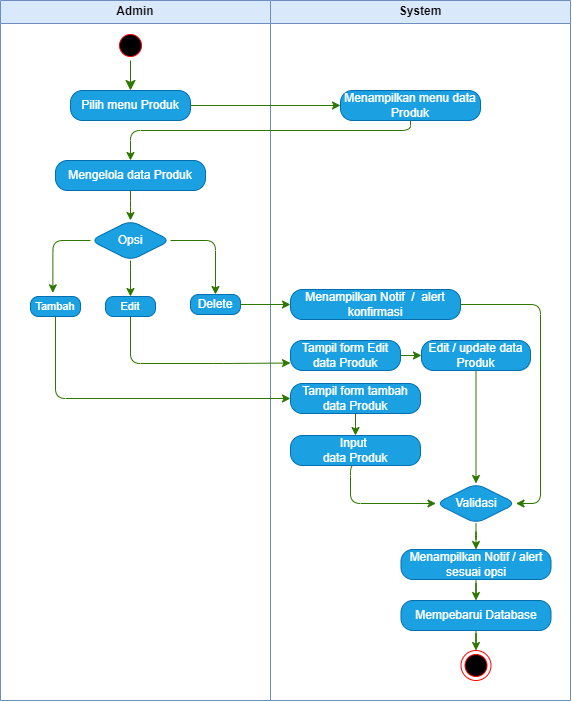

The diagram above was exported from draw.io. Its source (the exported page's mxGraphModel, read from the mxfile embedded in the PNG):
<mxGraphModel dx="733" dy="437" grid="1" gridSize="10" guides="1" tooltips="1" connect="1" arrows="1" fold="1" page="1" pageScale="1" pageWidth="1100" pageHeight="850" math="0" shadow="0">
  <root>
    <mxCell id="0" />
    <mxCell id="1" parent="0" />
    <mxCell id="0ONamkeA2jEmk0YPCPG--2" value="Admin" style="swimlane;whiteSpace=wrap;html=1;fillColor=#dae8fc;strokeColor=#6c8ebf;rounded=0;" parent="1" vertex="1">
      <mxGeometry x="330" y="60" width="270" height="700" as="geometry" />
    </mxCell>
    <mxCell id="0ONamkeA2jEmk0YPCPG--4" value="" style="ellipse;html=1;shape=startState;fillColor=#000000;strokeColor=#ff0000;rounded=1;" parent="0ONamkeA2jEmk0YPCPG--2" vertex="1">
      <mxGeometry x="115" y="30" width="30" height="30" as="geometry" />
    </mxCell>
    <mxCell id="0ONamkeA2jEmk0YPCPG--5" value="" style="edgeStyle=orthogonalEdgeStyle;html=1;verticalAlign=bottom;endArrow=classic;endSize=8;strokeColor=#2D7600;rounded=1;entryX=0.5;entryY=0;entryDx=0;entryDy=0;fillColor=#60a917;endFill=1;" parent="0ONamkeA2jEmk0YPCPG--2" source="0ONamkeA2jEmk0YPCPG--4" target="0ONamkeA2jEmk0YPCPG--6" edge="1">
      <mxGeometry relative="1" as="geometry">
        <mxPoint x="130" y="80" as="targetPoint" />
      </mxGeometry>
    </mxCell>
    <mxCell id="0ONamkeA2jEmk0YPCPG--6" value="&lt;font style=&quot;font-size: 12px;&quot;&gt;Pilih menu Produk&lt;/font&gt;" style="rounded=1;whiteSpace=wrap;html=1;arcSize=40;fillColor=#1ba1e2;strokeColor=#006EAF;fontColor=#ffffff;" parent="0ONamkeA2jEmk0YPCPG--2" vertex="1">
      <mxGeometry x="70" y="90" width="120" height="30" as="geometry" />
    </mxCell>
    <mxCell id="0ONamkeA2jEmk0YPCPG--130" style="edgeStyle=orthogonalEdgeStyle;rounded=1;orthogonalLoop=1;jettySize=auto;html=1;entryX=0.5;entryY=0;entryDx=0;entryDy=0;fillColor=#60a917;strokeColor=#2D7600;" parent="0ONamkeA2jEmk0YPCPG--2" source="0ONamkeA2jEmk0YPCPG--89" target="0ONamkeA2jEmk0YPCPG--91" edge="1">
      <mxGeometry relative="1" as="geometry" />
    </mxCell>
    <mxCell id="0ONamkeA2jEmk0YPCPG--89" value="&lt;font style=&quot;font-size: 12px;&quot;&gt;Mengelola data Produk&lt;/font&gt;" style="rounded=1;whiteSpace=wrap;html=1;arcSize=40;fontColor=#ffffff;fillColor=#1ba1e2;strokeColor=#006EAF;" parent="0ONamkeA2jEmk0YPCPG--2" vertex="1">
      <mxGeometry x="55" y="160" width="150" height="30" as="geometry" />
    </mxCell>
    <mxCell id="0ONamkeA2jEmk0YPCPG--102" style="edgeStyle=orthogonalEdgeStyle;rounded=1;orthogonalLoop=1;jettySize=auto;html=1;entryX=0.5;entryY=0;entryDx=0;entryDy=0;fillColor=#60a917;strokeColor=#2D7600;" parent="0ONamkeA2jEmk0YPCPG--2" source="0ONamkeA2jEmk0YPCPG--91" target="0ONamkeA2jEmk0YPCPG--99" edge="1">
      <mxGeometry relative="1" as="geometry" />
    </mxCell>
    <mxCell id="0ONamkeA2jEmk0YPCPG--103" style="edgeStyle=orthogonalEdgeStyle;rounded=1;orthogonalLoop=1;jettySize=auto;html=1;entryX=0.5;entryY=0;entryDx=0;entryDy=0;fillColor=#60a917;strokeColor=#2D7600;" parent="0ONamkeA2jEmk0YPCPG--2" source="0ONamkeA2jEmk0YPCPG--91" target="0ONamkeA2jEmk0YPCPG--100" edge="1">
      <mxGeometry relative="1" as="geometry" />
    </mxCell>
    <mxCell id="0ONamkeA2jEmk0YPCPG--91" value="&lt;font style=&quot;font-size: 12px;&quot;&gt;Opsi&lt;/font&gt;" style="rhombus;whiteSpace=wrap;html=1;fontColor=#ffffff;fillColor=#1ba1e2;strokeColor=#006EAF;fontSize=10;rounded=1;" parent="0ONamkeA2jEmk0YPCPG--2" vertex="1">
      <mxGeometry x="90" y="220" width="80" height="40" as="geometry" />
    </mxCell>
    <mxCell id="0ONamkeA2jEmk0YPCPG--98" value="&lt;font style=&quot;font-size: 11px;&quot;&gt;Tambah&lt;/font&gt;" style="rounded=1;whiteSpace=wrap;html=1;arcSize=40;fontColor=#ffffff;fillColor=#1ba1e2;strokeColor=#006EAF;" parent="0ONamkeA2jEmk0YPCPG--2" vertex="1">
      <mxGeometry x="30" y="296" width="50" height="20" as="geometry" />
    </mxCell>
    <mxCell id="0ONamkeA2jEmk0YPCPG--99" value="&lt;font style=&quot;font-size: 11px;&quot;&gt;Edit&lt;/font&gt;" style="rounded=1;whiteSpace=wrap;html=1;arcSize=40;fontColor=#ffffff;fillColor=#1ba1e2;strokeColor=#006EAF;" parent="0ONamkeA2jEmk0YPCPG--2" vertex="1">
      <mxGeometry x="105" y="296" width="50" height="20" as="geometry" />
    </mxCell>
    <mxCell id="0ONamkeA2jEmk0YPCPG--100" value="&lt;font style=&quot;font-size: 12px;&quot;&gt;Delete&lt;/font&gt;" style="rounded=1;whiteSpace=wrap;html=1;arcSize=40;fontColor=#ffffff;fillColor=#1ba1e2;strokeColor=#006EAF;" parent="0ONamkeA2jEmk0YPCPG--2" vertex="1">
      <mxGeometry x="190" y="294" width="50" height="20" as="geometry" />
    </mxCell>
    <mxCell id="0ONamkeA2jEmk0YPCPG--101" style="edgeStyle=orthogonalEdgeStyle;rounded=1;orthogonalLoop=1;jettySize=auto;html=1;entryX=0.447;entryY=-0.183;entryDx=0;entryDy=0;entryPerimeter=0;fillColor=#60a917;strokeColor=#2D7600;" parent="0ONamkeA2jEmk0YPCPG--2" source="0ONamkeA2jEmk0YPCPG--91" target="0ONamkeA2jEmk0YPCPG--98" edge="1">
      <mxGeometry relative="1" as="geometry" />
    </mxCell>
    <mxCell id="0ONamkeA2jEmk0YPCPG--3" value="System" style="swimlane;whiteSpace=wrap;html=1;fillColor=#dae8fc;strokeColor=#6c8ebf;rounded=0;" parent="1" vertex="1">
      <mxGeometry x="600" y="60" width="300" height="700" as="geometry" />
    </mxCell>
    <mxCell id="0ONamkeA2jEmk0YPCPG--25" value="no" style="edgeStyle=orthogonalEdgeStyle;html=1;align=left;verticalAlign=bottom;endArrow=open;endSize=8;strokeColor=#ff0000;rounded=1;entryX=0.836;entryY=0.971;entryDx=0;entryDy=0;entryPerimeter=0;exitX=1;exitY=0.5;exitDx=0;exitDy=0;" parent="0ONamkeA2jEmk0YPCPG--3" edge="1">
      <mxGeometry x="-1" relative="1" as="geometry">
        <mxPoint x="185.4000000000001" y="203.84000000000003" as="targetPoint" />
      </mxGeometry>
    </mxCell>
    <mxCell id="0ONamkeA2jEmk0YPCPG--32" value="&lt;font style=&quot;font-size: 12px;&quot;&gt;Menampilkan menu data Produk&lt;/font&gt;" style="rounded=1;whiteSpace=wrap;html=1;arcSize=40;fontColor=#ffffff;fillColor=#1ba1e2;strokeColor=#006EAF;" parent="0ONamkeA2jEmk0YPCPG--3" vertex="1">
      <mxGeometry x="70" y="90" width="140" height="30" as="geometry" />
    </mxCell>
    <mxCell id="0ONamkeA2jEmk0YPCPG--86" value="" style="edgeStyle=orthogonalEdgeStyle;rounded=1;orthogonalLoop=1;jettySize=auto;html=1;entryX=0.451;entryY=0.024;entryDx=0;entryDy=0;entryPerimeter=0;fillColor=#f5f5f5;strokeColor=#666666;" parent="0ONamkeA2jEmk0YPCPG--3" edge="1">
      <mxGeometry relative="1" as="geometry">
        <mxPoint x="120.05882352941171" y="340" as="sourcePoint" />
      </mxGeometry>
    </mxCell>
    <mxCell id="0ONamkeA2jEmk0YPCPG--114" value="" style="edgeStyle=orthogonalEdgeStyle;rounded=1;orthogonalLoop=1;jettySize=auto;html=1;fillColor=#60a917;strokeColor=#2D7600;" parent="0ONamkeA2jEmk0YPCPG--3" source="0ONamkeA2jEmk0YPCPG--104" target="0ONamkeA2jEmk0YPCPG--105" edge="1">
      <mxGeometry relative="1" as="geometry" />
    </mxCell>
    <mxCell id="0ONamkeA2jEmk0YPCPG--104" value="&lt;font style=&quot;font-size: 12px;&quot;&gt;Tampil form tambah data Produk&lt;/font&gt;" style="rounded=1;whiteSpace=wrap;html=1;arcSize=40;fontColor=#ffffff;fillColor=#1ba1e2;strokeColor=#006EAF;" parent="0ONamkeA2jEmk0YPCPG--3" vertex="1">
      <mxGeometry x="20" y="383" width="130" height="30" as="geometry" />
    </mxCell>
    <mxCell id="0ONamkeA2jEmk0YPCPG--123" style="edgeStyle=orthogonalEdgeStyle;rounded=1;orthogonalLoop=1;jettySize=auto;html=1;entryX=0;entryY=0.5;entryDx=0;entryDy=0;exitX=0.5;exitY=1;exitDx=0;exitDy=0;fillColor=#60a917;strokeColor=#2D7600;" parent="0ONamkeA2jEmk0YPCPG--3" source="0ONamkeA2jEmk0YPCPG--105" target="0ONamkeA2jEmk0YPCPG--109" edge="1">
      <mxGeometry relative="1" as="geometry">
        <Array as="points">
          <mxPoint x="80" y="465" />
          <mxPoint x="80" y="503" />
        </Array>
      </mxGeometry>
    </mxCell>
    <mxCell id="0ONamkeA2jEmk0YPCPG--105" value="&lt;font style=&quot;font-size: 12px;&quot;&gt;Input&amp;nbsp;&lt;/font&gt;&lt;div style=&quot;&quot;&gt;&lt;font style=&quot;font-size: 12px;&quot;&gt;data Produk&lt;/font&gt;&lt;/div&gt;" style="rounded=1;whiteSpace=wrap;html=1;arcSize=40;fontColor=#ffffff;fillColor=#1ba1e2;strokeColor=#006EAF;" parent="0ONamkeA2jEmk0YPCPG--3" vertex="1">
      <mxGeometry x="20" y="435" width="130" height="30" as="geometry" />
    </mxCell>
    <mxCell id="0ONamkeA2jEmk0YPCPG--117" value="" style="edgeStyle=orthogonalEdgeStyle;rounded=1;orthogonalLoop=1;jettySize=auto;html=1;fillColor=#60a917;strokeColor=#2D7600;" parent="0ONamkeA2jEmk0YPCPG--3" source="0ONamkeA2jEmk0YPCPG--106" target="0ONamkeA2jEmk0YPCPG--107" edge="1">
      <mxGeometry relative="1" as="geometry" />
    </mxCell>
    <mxCell id="0ONamkeA2jEmk0YPCPG--106" value="&lt;font style=&quot;font-size: 12px;&quot;&gt;Tampil form Edit data Produk&lt;/font&gt;" style="rounded=1;whiteSpace=wrap;html=1;arcSize=40;fontColor=#ffffff;fillColor=#1ba1e2;strokeColor=#006EAF;" parent="0ONamkeA2jEmk0YPCPG--3" vertex="1">
      <mxGeometry x="20" y="340" width="110" height="30" as="geometry" />
    </mxCell>
    <mxCell id="0ONamkeA2jEmk0YPCPG--118" style="edgeStyle=orthogonalEdgeStyle;rounded=1;orthogonalLoop=1;jettySize=auto;html=1;entryX=0.5;entryY=0;entryDx=0;entryDy=0;fillColor=#60a917;strokeColor=#2D7600;" parent="0ONamkeA2jEmk0YPCPG--3" source="0ONamkeA2jEmk0YPCPG--107" target="0ONamkeA2jEmk0YPCPG--109" edge="1">
      <mxGeometry relative="1" as="geometry" />
    </mxCell>
    <mxCell id="0ONamkeA2jEmk0YPCPG--107" value="&lt;font style=&quot;font-size: 12px;&quot;&gt;Edit / update data Produk&lt;/font&gt;" style="rounded=1;whiteSpace=wrap;html=1;arcSize=40;fontColor=#ffffff;fillColor=#1ba1e2;strokeColor=#006EAF;" parent="0ONamkeA2jEmk0YPCPG--3" vertex="1">
      <mxGeometry x="151" y="340" width="109" height="30" as="geometry" />
    </mxCell>
    <mxCell id="0ONamkeA2jEmk0YPCPG--127" style="edgeStyle=orthogonalEdgeStyle;rounded=1;orthogonalLoop=1;jettySize=auto;html=1;entryX=0.5;entryY=0;entryDx=0;entryDy=0;fillColor=#60a917;strokeColor=#2D7600;" parent="0ONamkeA2jEmk0YPCPG--3" source="0ONamkeA2jEmk0YPCPG--109" target="0ONamkeA2jEmk0YPCPG--124" edge="1">
      <mxGeometry relative="1" as="geometry" />
    </mxCell>
    <mxCell id="0ONamkeA2jEmk0YPCPG--109" value="&lt;font style=&quot;font-size: 12px;&quot;&gt;Validasi&lt;/font&gt;" style="rhombus;whiteSpace=wrap;html=1;fontColor=#ffffff;fillColor=#1ba1e2;strokeColor=#006EAF;fontSize=10;rounded=1;" parent="0ONamkeA2jEmk0YPCPG--3" vertex="1">
      <mxGeometry x="165.5" y="483" width="80" height="40" as="geometry" />
    </mxCell>
    <mxCell id="l395scs77gOAnJobqAQS-6" value="" style="edgeStyle=orthogonalEdgeStyle;rounded=1;orthogonalLoop=1;jettySize=auto;html=1;fillColor=#60a917;strokeColor=#2D7600;" parent="0ONamkeA2jEmk0YPCPG--3" source="0ONamkeA2jEmk0YPCPG--124" target="l395scs77gOAnJobqAQS-5" edge="1">
      <mxGeometry relative="1" as="geometry" />
    </mxCell>
    <mxCell id="0ONamkeA2jEmk0YPCPG--124" value="&lt;font style=&quot;font-size: 12px;&quot;&gt;Menampilkan Notif / alert sesuai opsi&lt;/font&gt;" style="rounded=1;whiteSpace=wrap;html=1;arcSize=40;fontColor=#ffffff;fillColor=#1ba1e2;strokeColor=#006EAF;" parent="0ONamkeA2jEmk0YPCPG--3" vertex="1">
      <mxGeometry x="130.5" y="549" width="150" height="30" as="geometry" />
    </mxCell>
    <mxCell id="0ONamkeA2jEmk0YPCPG--125" value="" style="ellipse;html=1;shape=endState;fillColor=#000000;strokeColor=#ff0000;rounded=1;" parent="0ONamkeA2jEmk0YPCPG--3" vertex="1">
      <mxGeometry x="190.5" y="650" width="30" height="30" as="geometry" />
    </mxCell>
    <mxCell id="l395scs77gOAnJobqAQS-4" style="edgeStyle=orthogonalEdgeStyle;rounded=1;orthogonalLoop=1;jettySize=auto;html=1;entryX=1;entryY=0.5;entryDx=0;entryDy=0;fillColor=#60a917;strokeColor=#2D7600;" parent="0ONamkeA2jEmk0YPCPG--3" source="l395scs77gOAnJobqAQS-1" target="0ONamkeA2jEmk0YPCPG--109" edge="1">
      <mxGeometry relative="1" as="geometry">
        <Array as="points">
          <mxPoint x="270" y="304" />
          <mxPoint x="270" y="503" />
        </Array>
      </mxGeometry>
    </mxCell>
    <mxCell id="l395scs77gOAnJobqAQS-1" value="&lt;font style=&quot;font-size: 12px;&quot;&gt;Menampilkan Notif&amp;nbsp; /&amp;nbsp; alert konfirmasi&lt;/font&gt;" style="rounded=1;whiteSpace=wrap;html=1;arcSize=40;fontColor=#ffffff;fillColor=#1ba1e2;strokeColor=#006EAF;" parent="0ONamkeA2jEmk0YPCPG--3" vertex="1">
      <mxGeometry x="20" y="289" width="170" height="30" as="geometry" />
    </mxCell>
    <mxCell id="l395scs77gOAnJobqAQS-8" value="" style="edgeStyle=orthogonalEdgeStyle;rounded=1;orthogonalLoop=1;jettySize=auto;html=1;fillColor=#60a917;strokeColor=#2D7600;" parent="0ONamkeA2jEmk0YPCPG--3" source="l395scs77gOAnJobqAQS-5" target="0ONamkeA2jEmk0YPCPG--125" edge="1">
      <mxGeometry relative="1" as="geometry" />
    </mxCell>
    <mxCell id="l395scs77gOAnJobqAQS-5" value="&lt;font style=&quot;font-size: 12px;&quot;&gt;Mempebarui Database&lt;/font&gt;" style="rounded=1;whiteSpace=wrap;html=1;arcSize=40;fontColor=#ffffff;fillColor=#1ba1e2;strokeColor=#006EAF;" parent="0ONamkeA2jEmk0YPCPG--3" vertex="1">
      <mxGeometry x="130.5" y="600" width="150" height="30" as="geometry" />
    </mxCell>
    <mxCell id="0ONamkeA2jEmk0YPCPG--18" style="edgeStyle=orthogonalEdgeStyle;rounded=1;orthogonalLoop=1;jettySize=auto;html=1;entryX=0.5;entryY=0;entryDx=0;entryDy=0;fillColor=#f5f5f5;strokeColor=#666666;" parent="1" edge="1">
      <mxGeometry relative="1" as="geometry">
        <mxPoint x="575" y="180" as="sourcePoint" />
        <Array as="points">
          <mxPoint x="575" y="200" />
          <mxPoint x="320" y="200" />
        </Array>
      </mxGeometry>
    </mxCell>
    <mxCell id="0ONamkeA2jEmk0YPCPG--19" style="edgeStyle=orthogonalEdgeStyle;rounded=1;orthogonalLoop=1;jettySize=auto;html=1;fillColor=#f5f5f5;strokeColor=#666666;" parent="1" edge="1">
      <mxGeometry relative="1" as="geometry">
        <mxPoint x="379.9999999999999" y="245" as="sourcePoint" />
      </mxGeometry>
    </mxCell>
    <mxCell id="0ONamkeA2jEmk0YPCPG--31" style="edgeStyle=orthogonalEdgeStyle;rounded=1;orthogonalLoop=1;jettySize=auto;html=1;entryX=0.5;entryY=0;entryDx=0;entryDy=0;fillColor=#f5f5f5;strokeColor=#666666;" parent="1" edge="1">
      <mxGeometry relative="1" as="geometry">
        <mxPoint x="575" y="265" as="sourcePoint" />
        <Array as="points">
          <mxPoint x="575" y="280" />
          <mxPoint x="310" y="280" />
        </Array>
      </mxGeometry>
    </mxCell>
    <mxCell id="0ONamkeA2jEmk0YPCPG--69" style="edgeStyle=orthogonalEdgeStyle;rounded=1;orthogonalLoop=1;jettySize=auto;html=1;fillColor=#f5f5f5;strokeColor=#666666;" parent="1" edge="1">
      <mxGeometry relative="1" as="geometry">
        <mxPoint x="547.5" y="508" as="sourcePoint" />
      </mxGeometry>
    </mxCell>
    <mxCell id="0ONamkeA2jEmk0YPCPG--87" value="" style="edgeStyle=orthogonalEdgeStyle;rounded=1;orthogonalLoop=1;jettySize=auto;html=1;fontColor=none;noLabel=1;fillColor=#60a917;strokeColor=#2D7600;" parent="1" source="0ONamkeA2jEmk0YPCPG--6" target="0ONamkeA2jEmk0YPCPG--32" edge="1">
      <mxGeometry relative="1" as="geometry" />
    </mxCell>
    <mxCell id="0ONamkeA2jEmk0YPCPG--120" style="edgeStyle=orthogonalEdgeStyle;rounded=1;orthogonalLoop=1;jettySize=auto;html=1;entryX=0;entryY=0.5;entryDx=0;entryDy=0;fillColor=#60a917;strokeColor=#2D7600;" parent="1" source="0ONamkeA2jEmk0YPCPG--98" target="0ONamkeA2jEmk0YPCPG--104" edge="1">
      <mxGeometry relative="1" as="geometry">
        <Array as="points">
          <mxPoint x="385" y="458" />
        </Array>
      </mxGeometry>
    </mxCell>
    <mxCell id="av49mHgUGmxb2-ut5fqq-1" style="edgeStyle=orthogonalEdgeStyle;rounded=1;orthogonalLoop=1;jettySize=auto;html=1;entryX=0.5;entryY=0;entryDx=0;entryDy=0;fillColor=#60a917;strokeColor=#2D7600;" parent="1" source="0ONamkeA2jEmk0YPCPG--32" target="0ONamkeA2jEmk0YPCPG--89" edge="1">
      <mxGeometry relative="1" as="geometry">
        <Array as="points">
          <mxPoint x="740" y="190" />
          <mxPoint x="460" y="190" />
        </Array>
      </mxGeometry>
    </mxCell>
    <mxCell id="l395scs77gOAnJobqAQS-2" style="edgeStyle=orthogonalEdgeStyle;rounded=1;orthogonalLoop=1;jettySize=auto;html=1;entryX=0;entryY=0.75;entryDx=0;entryDy=0;fillColor=#60a917;strokeColor=#2D7600;" parent="1" source="0ONamkeA2jEmk0YPCPG--99" target="0ONamkeA2jEmk0YPCPG--106" edge="1">
      <mxGeometry relative="1" as="geometry">
        <Array as="points">
          <mxPoint x="460" y="423" />
          <mxPoint x="553" y="423" />
        </Array>
      </mxGeometry>
    </mxCell>
    <mxCell id="l395scs77gOAnJobqAQS-3" value="" style="edgeStyle=orthogonalEdgeStyle;rounded=1;orthogonalLoop=1;jettySize=auto;html=1;fillColor=#60a917;strokeColor=#2D7600;" parent="1" source="0ONamkeA2jEmk0YPCPG--100" target="l395scs77gOAnJobqAQS-1" edge="1">
      <mxGeometry relative="1" as="geometry" />
    </mxCell>
  </root>
</mxGraphModel>